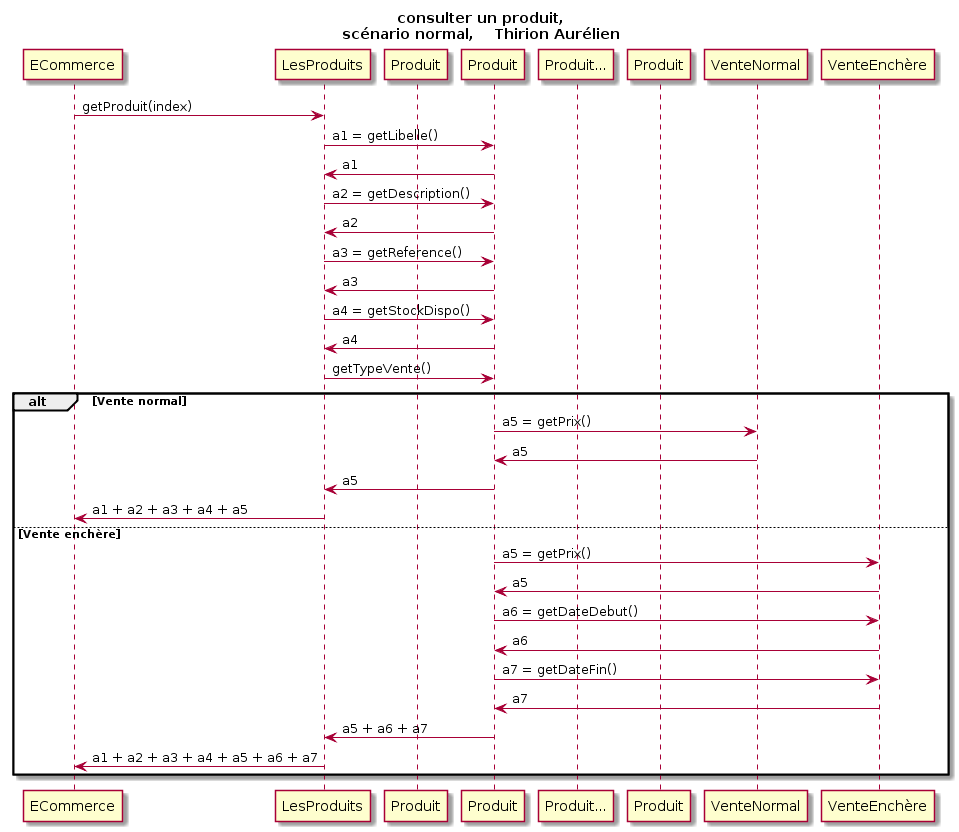

The diagram above was rendered by PlantUML. Its source (embedded in the PNG):
@startuml
Title consulter un produit,\nscénario normal,    Thirion Aurélien
participant ECommerce as e
participant LesProduits as lp
participant Produit as p1
participant Produit as p2
participant Produit... as p3
participant Produit as p4

participant VenteNormal as v1
participant VenteEnchère as v2

e -> lp: getProduit(index)
lp -> p2: a1 = getLibelle()
lp <- p2: a1
lp -> p2: a2 = getDescription()
lp <- p2: a2
lp -> p2: a3 = getReference()
lp <- p2: a3
lp -> p2: a4 = getStockDispo()
lp <- p2: a4
lp -> p2: getTypeVente()

alt Vente normal
p2 -> v1: a5 = getPrix()
p2 <- v1: a5
lp <- p2: a5
e <- lp: a1 + a2 + a3 + a4 + a5

else Vente enchère
p2 -> v2: a5 = getPrix()
p2 <- v2: a5

p2 -> v2: a6 = getDateDebut()
p2 <- v2: a6

p2 -> v2: a7 = getDateFin()
p2 <- v2: a7

lp <- p2: a5 + a6 + a7

e <- lp: a1 + a2 + a3 + a4 + a5 + a6 + a7
end
@enduml